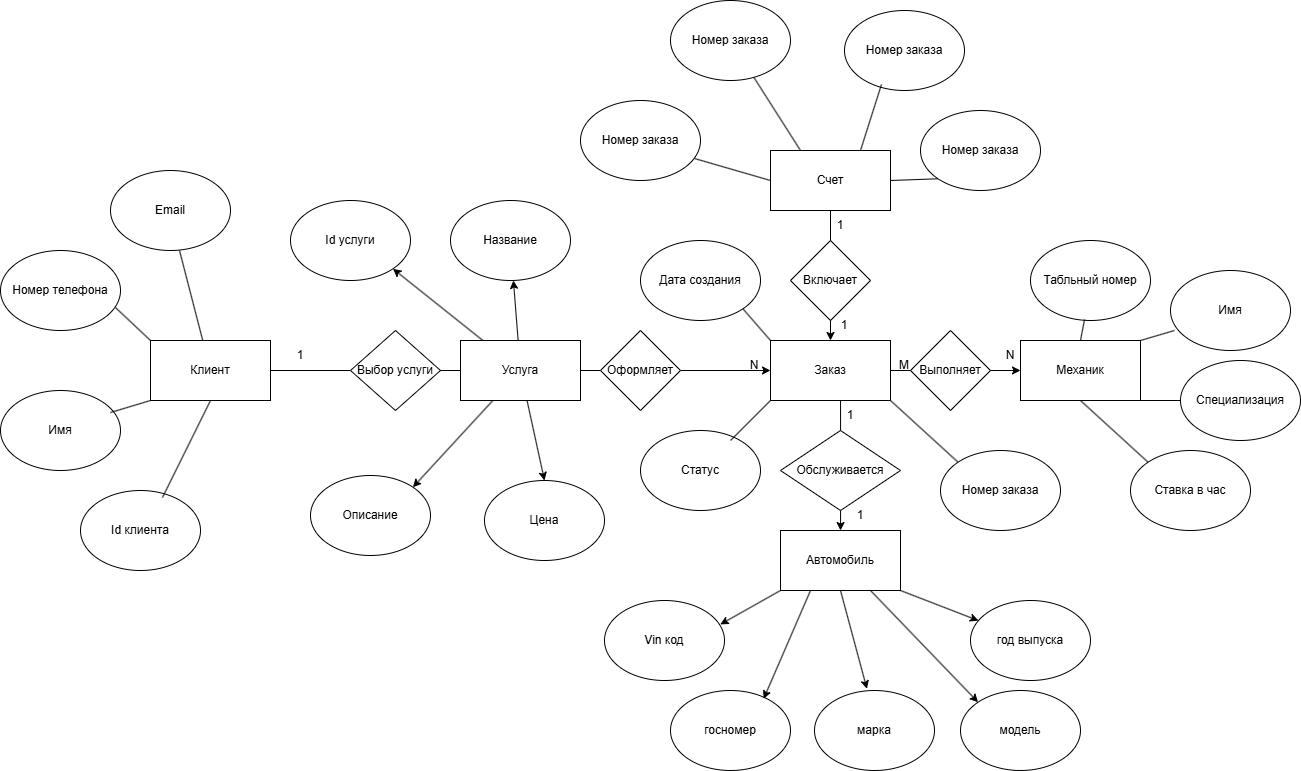

The diagram above was exported from draw.io. Its source (the exported page's mxGraphModel, read from the mxfile embedded in the PNG):
<mxGraphModel dx="2505" dy="2198" grid="1" gridSize="10" guides="1" tooltips="1" connect="1" arrows="1" fold="1" page="1" pageScale="1" pageWidth="827" pageHeight="1169" math="0" shadow="0">
  <root>
    <mxCell id="0" />
    <mxCell id="1" parent="0" />
    <mxCell id="2aNJrOPD4MKQfZT5Cz9W-14" edge="1" parent="1" source="2aNJrOPD4MKQfZT5Cz9W-6" style="edgeStyle=orthogonalEdgeStyle;rounded=0;orthogonalLoop=1;jettySize=auto;html=1;entryX=0;entryY=0.5;entryDx=0;entryDy=0;" target="2aNJrOPD4MKQfZT5Cz9W-2">
      <mxGeometry relative="1" as="geometry" />
    </mxCell>
    <mxCell id="2aNJrOPD4MKQfZT5Cz9W-1" parent="1" style="rounded=0;whiteSpace=wrap;html=1;" value="Клиент" vertex="1">
      <mxGeometry height="60" width="120" x="-280" y="300" as="geometry" />
    </mxCell>
    <mxCell id="2aNJrOPD4MKQfZT5Cz9W-20" edge="1" parent="1" source="2aNJrOPD4MKQfZT5Cz9W-2" style="edgeStyle=orthogonalEdgeStyle;rounded=0;orthogonalLoop=1;jettySize=auto;html=1;entryX=0;entryY=0.5;entryDx=0;entryDy=0;" target="2aNJrOPD4MKQfZT5Cz9W-3">
      <mxGeometry relative="1" as="geometry" />
    </mxCell>
    <mxCell id="2aNJrOPD4MKQfZT5Cz9W-25" edge="1" parent="1" source="2aNJrOPD4MKQfZT5Cz9W-2" style="edgeStyle=orthogonalEdgeStyle;rounded=0;orthogonalLoop=1;jettySize=auto;html=1;" target="2aNJrOPD4MKQfZT5Cz9W-4">
      <mxGeometry relative="1" as="geometry">
        <Array as="points">
          <mxPoint x="410" y="390" />
          <mxPoint x="410" y="390" />
        </Array>
      </mxGeometry>
    </mxCell>
    <mxCell id="_NrN24XEaMxfsUU3H5c3-6" edge="1" parent="1" source="2aNJrOPD4MKQfZT5Cz9W-2" style="rounded=0;orthogonalLoop=1;jettySize=auto;html=1;exitX=0;exitY=0;exitDx=0;exitDy=0;entryX=1;entryY=1;entryDx=0;entryDy=0;endArrow=none;endFill=0;" target="_NrN24XEaMxfsUU3H5c3-2">
      <mxGeometry relative="1" as="geometry" />
    </mxCell>
    <mxCell id="_NrN24XEaMxfsUU3H5c3-7" edge="1" parent="1" source="2aNJrOPD4MKQfZT5Cz9W-2" style="rounded=0;orthogonalLoop=1;jettySize=auto;html=1;exitX=1;exitY=1;exitDx=0;exitDy=0;entryX=0;entryY=0;entryDx=0;entryDy=0;endArrow=none;endFill=0;" target="_NrN24XEaMxfsUU3H5c3-1">
      <mxGeometry relative="1" as="geometry" />
    </mxCell>
    <mxCell id="2aNJrOPD4MKQfZT5Cz9W-2" parent="1" style="rounded=0;whiteSpace=wrap;html=1;" value="Заказ" vertex="1">
      <mxGeometry height="60" width="120" x="340" y="300" as="geometry" />
    </mxCell>
    <mxCell id="qd3aIgfGUUJs7DKQV6ie-12" edge="1" parent="1" source="2aNJrOPD4MKQfZT5Cz9W-3" style="rounded=0;orthogonalLoop=1;jettySize=auto;html=1;exitX=1;exitY=1;exitDx=0;exitDy=0;entryX=0;entryY=0.5;entryDx=0;entryDy=0;endArrow=none;endFill=0;" target="qd3aIgfGUUJs7DKQV6ie-9">
      <mxGeometry relative="1" as="geometry" />
    </mxCell>
    <mxCell id="qd3aIgfGUUJs7DKQV6ie-13" edge="1" parent="1" source="2aNJrOPD4MKQfZT5Cz9W-3" style="rounded=0;orthogonalLoop=1;jettySize=auto;html=1;exitX=0.5;exitY=1;exitDx=0;exitDy=0;entryX=0;entryY=0;entryDx=0;entryDy=0;endArrow=none;endFill=0;" target="qd3aIgfGUUJs7DKQV6ie-8">
      <mxGeometry relative="1" as="geometry" />
    </mxCell>
    <mxCell id="2aNJrOPD4MKQfZT5Cz9W-3" parent="1" style="rounded=0;whiteSpace=wrap;html=1;" value="Механик" vertex="1">
      <mxGeometry height="60" width="120" x="590" y="300" as="geometry" />
    </mxCell>
    <mxCell id="RL3DsV-EJvpFvK57SFE4-4" edge="1" parent="1" source="2aNJrOPD4MKQfZT5Cz9W-4" style="rounded=0;orthogonalLoop=1;jettySize=auto;html=1;exitX=0.75;exitY=1;exitDx=0;exitDy=0;entryX=0;entryY=0;entryDx=0;entryDy=0;" target="qd3aIgfGUUJs7DKQV6ie-21">
      <mxGeometry relative="1" as="geometry" />
    </mxCell>
    <mxCell id="RL3DsV-EJvpFvK57SFE4-5" edge="1" parent="1" source="2aNJrOPD4MKQfZT5Cz9W-4" style="rounded=0;orthogonalLoop=1;jettySize=auto;html=1;exitX=1;exitY=1;exitDx=0;exitDy=0;" target="qd3aIgfGUUJs7DKQV6ie-19">
      <mxGeometry relative="1" as="geometry" />
    </mxCell>
    <mxCell id="2aNJrOPD4MKQfZT5Cz9W-4" parent="1" style="rounded=0;whiteSpace=wrap;html=1;" value="Автомобиль" vertex="1">
      <mxGeometry height="60" width="120" x="350" y="490" as="geometry" />
    </mxCell>
    <mxCell id="2aNJrOPD4MKQfZT5Cz9W-17" edge="1" parent="1" source="2aNJrOPD4MKQfZT5Cz9W-5" style="edgeStyle=orthogonalEdgeStyle;rounded=0;orthogonalLoop=1;jettySize=auto;html=1;entryX=0.5;entryY=0;entryDx=0;entryDy=0;" target="2aNJrOPD4MKQfZT5Cz9W-2">
      <mxGeometry relative="1" as="geometry" />
    </mxCell>
    <mxCell id="qd3aIgfGUUJs7DKQV6ie-2" edge="1" parent="1" source="2aNJrOPD4MKQfZT5Cz9W-5" style="rounded=0;orthogonalLoop=1;jettySize=auto;html=1;exitX=0.25;exitY=0;exitDx=0;exitDy=0;endArrow=none;endFill=0;" target="_NrN24XEaMxfsUU3H5c3-17">
      <mxGeometry relative="1" as="geometry" />
    </mxCell>
    <mxCell id="qd3aIgfGUUJs7DKQV6ie-4" edge="1" parent="1" source="2aNJrOPD4MKQfZT5Cz9W-5" style="rounded=0;orthogonalLoop=1;jettySize=auto;html=1;exitX=1;exitY=0.5;exitDx=0;exitDy=0;entryX=0;entryY=1;entryDx=0;entryDy=0;endArrow=none;endFill=0;" target="_NrN24XEaMxfsUU3H5c3-19">
      <mxGeometry relative="1" as="geometry" />
    </mxCell>
    <mxCell id="2aNJrOPD4MKQfZT5Cz9W-5" parent="1" style="rounded=0;whiteSpace=wrap;html=1;" value="Счет" vertex="1">
      <mxGeometry height="60" width="120" x="340" y="110" as="geometry" />
    </mxCell>
    <mxCell id="2aNJrOPD4MKQfZT5Cz9W-7" parent="1" style="rhombus;whiteSpace=wrap;html=1;" value="Выполняет" vertex="1">
      <mxGeometry height="80" width="80" x="480" y="290" as="geometry" />
    </mxCell>
    <mxCell id="2aNJrOPD4MKQfZT5Cz9W-9" parent="1" style="rhombus;whiteSpace=wrap;html=1;" value="Включает" vertex="1">
      <mxGeometry height="80" width="80" x="360" y="200" as="geometry" />
    </mxCell>
    <mxCell id="2aNJrOPD4MKQfZT5Cz9W-10" parent="1" style="rhombus;whiteSpace=wrap;html=1;" value="Обслуживается" vertex="1">
      <mxGeometry height="80" width="120" x="350" y="390" as="geometry" />
    </mxCell>
    <mxCell id="2aNJrOPD4MKQfZT5Cz9W-15" parent="1" style="text;html=1;whiteSpace=wrap;strokeColor=none;fillColor=none;align=center;verticalAlign=middle;rounded=0;" value="N" vertex="1">
      <mxGeometry height="30" width="60" x="294" y="310" as="geometry" />
    </mxCell>
    <mxCell id="2aNJrOPD4MKQfZT5Cz9W-16" parent="1" style="text;html=1;whiteSpace=wrap;strokeColor=none;fillColor=none;align=center;verticalAlign=middle;rounded=0;" value="1" vertex="1">
      <mxGeometry height="30" width="60" x="-160" y="300" as="geometry" />
    </mxCell>
    <mxCell id="2aNJrOPD4MKQfZT5Cz9W-18" parent="1" style="text;html=1;whiteSpace=wrap;strokeColor=none;fillColor=none;align=center;verticalAlign=middle;rounded=0;" value="1" vertex="1">
      <mxGeometry height="30" width="60" x="380" y="170" as="geometry" />
    </mxCell>
    <mxCell id="2aNJrOPD4MKQfZT5Cz9W-19" parent="1" style="text;html=1;whiteSpace=wrap;strokeColor=none;fillColor=none;align=center;verticalAlign=middle;rounded=0;" value="1" vertex="1">
      <mxGeometry height="30" width="60" x="384" y="270" as="geometry" />
    </mxCell>
    <mxCell id="2aNJrOPD4MKQfZT5Cz9W-21" parent="1" style="text;html=1;whiteSpace=wrap;strokeColor=none;fillColor=none;align=center;verticalAlign=middle;rounded=0;" value="M" vertex="1">
      <mxGeometry height="10" width="10" x="469" y="320" as="geometry" />
    </mxCell>
    <mxCell id="2aNJrOPD4MKQfZT5Cz9W-22" parent="1" style="text;html=1;whiteSpace=wrap;strokeColor=none;fillColor=none;align=center;verticalAlign=middle;rounded=0;" value="N" vertex="1">
      <mxGeometry height="10" width="20" x="570" y="310" as="geometry" />
    </mxCell>
    <mxCell id="2aNJrOPD4MKQfZT5Cz9W-26" parent="1" style="text;html=1;whiteSpace=wrap;strokeColor=none;fillColor=none;align=center;verticalAlign=middle;rounded=0;" value="1" vertex="1">
      <mxGeometry height="30" width="60" x="390" y="360" as="geometry" />
    </mxCell>
    <mxCell id="2aNJrOPD4MKQfZT5Cz9W-27" parent="1" style="text;html=1;whiteSpace=wrap;strokeColor=none;fillColor=none;align=center;verticalAlign=middle;rounded=0;" value="1" vertex="1">
      <mxGeometry height="30" width="60" x="400" y="460" as="geometry" />
    </mxCell>
    <mxCell id="_NrN24XEaMxfsUU3H5c3-1" parent="1" style="ellipse;whiteSpace=wrap;html=1;" value="Номер заказа" vertex="1">
      <mxGeometry height="80" width="120" x="510" y="410" as="geometry" />
    </mxCell>
    <mxCell id="_NrN24XEaMxfsUU3H5c3-2" parent="1" style="ellipse;whiteSpace=wrap;html=1;" value="Дата создания" vertex="1">
      <mxGeometry height="80" width="120" x="210" y="200" as="geometry" />
    </mxCell>
    <mxCell id="_NrN24XEaMxfsUU3H5c3-3" parent="1" style="ellipse;whiteSpace=wrap;html=1;" value="Статус" vertex="1">
      <mxGeometry height="80" width="120" x="210" y="390" as="geometry" />
    </mxCell>
    <mxCell id="_NrN24XEaMxfsUU3H5c3-5" edge="1" parent="1" source="2aNJrOPD4MKQfZT5Cz9W-2" style="rounded=0;orthogonalLoop=1;jettySize=auto;html=1;exitX=0;exitY=1;exitDx=0;exitDy=0;entryX=0.75;entryY=0.125;entryDx=0;entryDy=0;entryPerimeter=0;endArrow=none;endFill=0;" target="_NrN24XEaMxfsUU3H5c3-3">
      <mxGeometry relative="1" as="geometry" />
    </mxCell>
    <mxCell id="_NrN24XEaMxfsUU3H5c3-8" parent="1" style="ellipse;whiteSpace=wrap;html=1;" value="Email" vertex="1">
      <mxGeometry height="80" width="120" x="-320" y="130" as="geometry" />
    </mxCell>
    <mxCell id="_NrN24XEaMxfsUU3H5c3-9" parent="1" style="ellipse;whiteSpace=wrap;html=1;" value="Id клиента" vertex="1">
      <mxGeometry height="80" width="120" x="-350" y="450" as="geometry" />
    </mxCell>
    <mxCell id="_NrN24XEaMxfsUU3H5c3-10" parent="1" style="ellipse;whiteSpace=wrap;html=1;" value="Номер телефона" vertex="1">
      <mxGeometry height="80" width="120" x="-430" y="210" as="geometry" />
    </mxCell>
    <mxCell id="_NrN24XEaMxfsUU3H5c3-11" parent="1" style="ellipse;whiteSpace=wrap;html=1;" value="Имя" vertex="1">
      <mxGeometry height="80" width="120" x="-430" y="350" as="geometry" />
    </mxCell>
    <mxCell id="_NrN24XEaMxfsUU3H5c3-12" edge="1" parent="1" source="2aNJrOPD4MKQfZT5Cz9W-1" style="rounded=0;orthogonalLoop=1;jettySize=auto;html=1;entryX=0.575;entryY=1;entryDx=0;entryDy=0;entryPerimeter=0;endArrow=none;endFill=0;" target="_NrN24XEaMxfsUU3H5c3-8">
      <mxGeometry relative="1" as="geometry" />
    </mxCell>
    <mxCell id="_NrN24XEaMxfsUU3H5c3-13" edge="1" parent="1" source="2aNJrOPD4MKQfZT5Cz9W-1" style="rounded=0;orthogonalLoop=1;jettySize=auto;html=1;exitX=0;exitY=0;exitDx=0;exitDy=0;entryX=0.958;entryY=0.713;entryDx=0;entryDy=0;entryPerimeter=0;endArrow=none;endFill=0;" target="_NrN24XEaMxfsUU3H5c3-10">
      <mxGeometry relative="1" as="geometry" />
    </mxCell>
    <mxCell id="_NrN24XEaMxfsUU3H5c3-14" edge="1" parent="1" source="2aNJrOPD4MKQfZT5Cz9W-1" style="rounded=0;orthogonalLoop=1;jettySize=auto;html=1;exitX=0;exitY=1;exitDx=0;exitDy=0;entryX=0.917;entryY=0.275;entryDx=0;entryDy=0;entryPerimeter=0;endArrow=none;endFill=0;" target="_NrN24XEaMxfsUU3H5c3-11">
      <mxGeometry relative="1" as="geometry" />
    </mxCell>
    <mxCell id="_NrN24XEaMxfsUU3H5c3-15" edge="1" parent="1" source="2aNJrOPD4MKQfZT5Cz9W-1" style="rounded=0;orthogonalLoop=1;jettySize=auto;html=1;exitX=0.5;exitY=1;exitDx=0;exitDy=0;entryX=0.683;entryY=0.088;entryDx=0;entryDy=0;entryPerimeter=0;endArrow=none;endFill=0;" target="_NrN24XEaMxfsUU3H5c3-9">
      <mxGeometry relative="1" as="geometry" />
    </mxCell>
    <mxCell id="_NrN24XEaMxfsUU3H5c3-17" parent="1" style="ellipse;whiteSpace=wrap;html=1;" value="Номер заказа" vertex="1">
      <mxGeometry height="80" width="120" x="240" y="-40" as="geometry" />
    </mxCell>
    <mxCell id="_NrN24XEaMxfsUU3H5c3-18" parent="1" style="ellipse;whiteSpace=wrap;html=1;" value="Номер заказа" vertex="1">
      <mxGeometry height="80" width="120" x="150" y="60" as="geometry" />
    </mxCell>
    <mxCell id="_NrN24XEaMxfsUU3H5c3-19" parent="1" style="ellipse;whiteSpace=wrap;html=1;" value="Номер заказа" vertex="1">
      <mxGeometry height="80" width="120" x="490" y="70" as="geometry" />
    </mxCell>
    <mxCell id="_NrN24XEaMxfsUU3H5c3-20" parent="1" style="ellipse;whiteSpace=wrap;html=1;" value="Номер заказа" vertex="1">
      <mxGeometry height="80" width="120" x="414" y="-30" as="geometry" />
    </mxCell>
    <mxCell id="qd3aIgfGUUJs7DKQV6ie-1" edge="1" parent="1" source="2aNJrOPD4MKQfZT5Cz9W-5" style="rounded=0;orthogonalLoop=1;jettySize=auto;html=1;exitX=0;exitY=0.5;exitDx=0;exitDy=0;entryX=0.95;entryY=0.725;entryDx=0;entryDy=0;entryPerimeter=0;endArrow=none;endFill=0;" target="_NrN24XEaMxfsUU3H5c3-18">
      <mxGeometry relative="1" as="geometry" />
    </mxCell>
    <mxCell id="qd3aIgfGUUJs7DKQV6ie-3" edge="1" parent="1" source="2aNJrOPD4MKQfZT5Cz9W-5" style="rounded=0;orthogonalLoop=1;jettySize=auto;html=1;exitX=0.75;exitY=0;exitDx=0;exitDy=0;entryX=0.308;entryY=0.925;entryDx=0;entryDy=0;entryPerimeter=0;endArrow=none;endFill=0;" target="_NrN24XEaMxfsUU3H5c3-20">
      <mxGeometry relative="1" as="geometry" />
    </mxCell>
    <mxCell id="qd3aIgfGUUJs7DKQV6ie-5" parent="1" style="ellipse;whiteSpace=wrap;html=1;" value="Табльный номер" vertex="1">
      <mxGeometry height="80" width="120" x="600" y="200" as="geometry" />
    </mxCell>
    <mxCell id="qd3aIgfGUUJs7DKQV6ie-7" parent="1" style="ellipse;whiteSpace=wrap;html=1;" value="Имя" vertex="1">
      <mxGeometry height="80" width="120" x="740" y="230" as="geometry" />
    </mxCell>
    <mxCell id="qd3aIgfGUUJs7DKQV6ie-8" parent="1" style="ellipse;whiteSpace=wrap;html=1;" value="Ставка в час" vertex="1">
      <mxGeometry height="80" width="120" x="700" y="410" as="geometry" />
    </mxCell>
    <mxCell id="qd3aIgfGUUJs7DKQV6ie-9" parent="1" style="ellipse;whiteSpace=wrap;html=1;" value="Специализация" vertex="1">
      <mxGeometry height="80" width="120" x="750" y="320" as="geometry" />
    </mxCell>
    <mxCell id="qd3aIgfGUUJs7DKQV6ie-10" edge="1" parent="1" source="2aNJrOPD4MKQfZT5Cz9W-3" style="rounded=0;orthogonalLoop=1;jettySize=auto;html=1;exitX=0.5;exitY=0;exitDx=0;exitDy=0;entryX=0.45;entryY=0.988;entryDx=0;entryDy=0;entryPerimeter=0;endArrow=none;endFill=0;" target="qd3aIgfGUUJs7DKQV6ie-5">
      <mxGeometry relative="1" as="geometry" />
    </mxCell>
    <mxCell id="qd3aIgfGUUJs7DKQV6ie-11" edge="1" parent="1" source="2aNJrOPD4MKQfZT5Cz9W-3" style="rounded=0;orthogonalLoop=1;jettySize=auto;html=1;exitX=1;exitY=0;exitDx=0;exitDy=0;entryX=0.033;entryY=0.75;entryDx=0;entryDy=0;entryPerimeter=0;endArrow=none;endFill=0;" target="qd3aIgfGUUJs7DKQV6ie-7">
      <mxGeometry relative="1" as="geometry" />
    </mxCell>
    <mxCell id="qd3aIgfGUUJs7DKQV6ie-18" parent="1" style="ellipse;whiteSpace=wrap;html=1;" value="госномер" vertex="1">
      <mxGeometry height="80" width="120" x="240" y="650" as="geometry" />
    </mxCell>
    <mxCell id="qd3aIgfGUUJs7DKQV6ie-19" parent="1" style="ellipse;whiteSpace=wrap;html=1;" value="год выпуска" vertex="1">
      <mxGeometry height="80" width="120" x="540" y="560" as="geometry" />
    </mxCell>
    <mxCell id="qd3aIgfGUUJs7DKQV6ie-20" parent="1" style="ellipse;whiteSpace=wrap;html=1;" value="Vin код" vertex="1">
      <mxGeometry height="80" width="120" x="174" y="560" as="geometry" />
    </mxCell>
    <mxCell id="qd3aIgfGUUJs7DKQV6ie-21" parent="1" style="ellipse;whiteSpace=wrap;html=1;" value="модель" vertex="1">
      <mxGeometry height="80" width="120" x="530" y="650" as="geometry" />
    </mxCell>
    <mxCell id="qd3aIgfGUUJs7DKQV6ie-22" parent="1" style="ellipse;whiteSpace=wrap;html=1;" value="марка" vertex="1">
      <mxGeometry height="80" width="120" x="384" y="650" as="geometry" />
    </mxCell>
    <mxCell id="RL3DsV-EJvpFvK57SFE4-1" edge="1" parent="1" source="2aNJrOPD4MKQfZT5Cz9W-4" style="rounded=0;orthogonalLoop=1;jettySize=auto;html=1;exitX=0;exitY=1;exitDx=0;exitDy=0;entryX=0.965;entryY=0.299;entryDx=0;entryDy=0;entryPerimeter=0;" target="qd3aIgfGUUJs7DKQV6ie-20">
      <mxGeometry relative="1" as="geometry" />
    </mxCell>
    <mxCell id="RL3DsV-EJvpFvK57SFE4-2" edge="1" parent="1" source="2aNJrOPD4MKQfZT5Cz9W-4" style="rounded=0;orthogonalLoop=1;jettySize=auto;html=1;exitX=0.25;exitY=1;exitDx=0;exitDy=0;entryX=0.776;entryY=0.104;entryDx=0;entryDy=0;entryPerimeter=0;" target="qd3aIgfGUUJs7DKQV6ie-18">
      <mxGeometry relative="1" as="geometry" />
    </mxCell>
    <mxCell id="RL3DsV-EJvpFvK57SFE4-3" edge="1" parent="1" source="2aNJrOPD4MKQfZT5Cz9W-4" style="rounded=0;orthogonalLoop=1;jettySize=auto;html=1;exitX=0.5;exitY=1;exitDx=0;exitDy=0;entryX=0.437;entryY=-0.021;entryDx=0;entryDy=0;entryPerimeter=0;" target="qd3aIgfGUUJs7DKQV6ie-22">
      <mxGeometry relative="1" as="geometry" />
    </mxCell>
    <mxCell id="OIbSDXGgxKQ1K6OIY6xL-11" edge="1" parent="1" source="2aNJrOPD4MKQfZT5Cz9W-1" style="edgeStyle=orthogonalEdgeStyle;rounded=0;orthogonalLoop=1;jettySize=auto;html=1;entryX=0;entryY=0.5;entryDx=0;entryDy=0;endArrow=none;endFill=0;" target="OIbSDXGgxKQ1K6OIY6xL-10" value="">
      <mxGeometry relative="1" as="geometry">
        <mxPoint x="-160" y="330" as="sourcePoint" />
        <mxPoint x="340" y="330" as="targetPoint" />
      </mxGeometry>
    </mxCell>
    <mxCell id="OIbSDXGgxKQ1K6OIY6xL-10" parent="1" style="rhombus;whiteSpace=wrap;html=1;" value="Выбор услуги" vertex="1">
      <mxGeometry height="80" width="90" x="-80" y="290" as="geometry" />
    </mxCell>
    <mxCell id="OIbSDXGgxKQ1K6OIY6xL-12" edge="1" parent="1" source="og0l33_YSLXJEcPqxaHr-1" style="edgeStyle=orthogonalEdgeStyle;rounded=0;orthogonalLoop=1;jettySize=auto;html=1;entryX=0;entryY=0.5;entryDx=0;entryDy=0;endArrow=none;endFill=0;" target="2aNJrOPD4MKQfZT5Cz9W-6" value="">
      <mxGeometry relative="1" as="geometry">
        <Array as="points">
          <mxPoint x="170" y="330" />
        </Array>
        <mxPoint x="10" y="330" as="sourcePoint" />
        <mxPoint x="340" y="330" as="targetPoint" />
      </mxGeometry>
    </mxCell>
    <mxCell id="2aNJrOPD4MKQfZT5Cz9W-6" parent="1" style="rhombus;whiteSpace=wrap;html=1;" value="Оформляет" vertex="1">
      <mxGeometry height="80" width="80" x="170" y="290" as="geometry" />
    </mxCell>
    <mxCell id="og0l33_YSLXJEcPqxaHr-2" edge="1" parent="1" source="OIbSDXGgxKQ1K6OIY6xL-10" style="edgeStyle=orthogonalEdgeStyle;rounded=0;orthogonalLoop=1;jettySize=auto;html=1;entryX=0;entryY=0.5;entryDx=0;entryDy=0;endArrow=none;endFill=0;" target="og0l33_YSLXJEcPqxaHr-1" value="">
      <mxGeometry relative="1" as="geometry">
        <Array as="points" />
        <mxPoint x="10" y="330" as="sourcePoint" />
        <mxPoint x="170" y="330" as="targetPoint" />
      </mxGeometry>
    </mxCell>
    <mxCell id="og0l33_YSLXJEcPqxaHr-7" edge="1" parent="1" source="og0l33_YSLXJEcPqxaHr-1" style="rounded=0;orthogonalLoop=1;jettySize=auto;html=1;entryX=0.5;entryY=0;entryDx=0;entryDy=0;" target="og0l33_YSLXJEcPqxaHr-6">
      <mxGeometry relative="1" as="geometry" />
    </mxCell>
    <mxCell id="og0l33_YSLXJEcPqxaHr-8" edge="1" parent="1" source="og0l33_YSLXJEcPqxaHr-1" style="rounded=0;orthogonalLoop=1;jettySize=auto;html=1;entryX=1;entryY=0;entryDx=0;entryDy=0;" target="og0l33_YSLXJEcPqxaHr-5">
      <mxGeometry relative="1" as="geometry" />
    </mxCell>
    <mxCell id="og0l33_YSLXJEcPqxaHr-9" edge="1" parent="1" source="og0l33_YSLXJEcPqxaHr-1" style="rounded=0;orthogonalLoop=1;jettySize=auto;html=1;" target="og0l33_YSLXJEcPqxaHr-4">
      <mxGeometry relative="1" as="geometry" />
    </mxCell>
    <mxCell id="og0l33_YSLXJEcPqxaHr-10" edge="1" parent="1" source="og0l33_YSLXJEcPqxaHr-1" style="rounded=0;orthogonalLoop=1;jettySize=auto;html=1;entryX=1;entryY=1;entryDx=0;entryDy=0;" target="og0l33_YSLXJEcPqxaHr-3">
      <mxGeometry relative="1" as="geometry" />
    </mxCell>
    <mxCell id="og0l33_YSLXJEcPqxaHr-1" parent="1" style="rounded=0;whiteSpace=wrap;html=1;" value="Услуга" vertex="1">
      <mxGeometry height="60" width="120" x="30" y="300" as="geometry" />
    </mxCell>
    <mxCell id="og0l33_YSLXJEcPqxaHr-3" parent="1" style="ellipse;whiteSpace=wrap;html=1;" value="Id услуги" vertex="1">
      <mxGeometry height="80" width="120" x="-140" y="160" as="geometry" />
    </mxCell>
    <mxCell id="og0l33_YSLXJEcPqxaHr-4" parent="1" style="ellipse;whiteSpace=wrap;html=1;" value="Название" vertex="1">
      <mxGeometry height="80" width="120" x="20" y="160" as="geometry" />
    </mxCell>
    <mxCell id="og0l33_YSLXJEcPqxaHr-5" parent="1" style="ellipse;whiteSpace=wrap;html=1;" value="Описание" vertex="1">
      <mxGeometry height="80" width="120" x="-120" y="435" as="geometry" />
    </mxCell>
    <mxCell id="og0l33_YSLXJEcPqxaHr-6" parent="1" style="ellipse;whiteSpace=wrap;html=1;" value="Цена" vertex="1">
      <mxGeometry height="80" width="120" x="54" y="440" as="geometry" />
    </mxCell>
  </root>
</mxGraphModel>